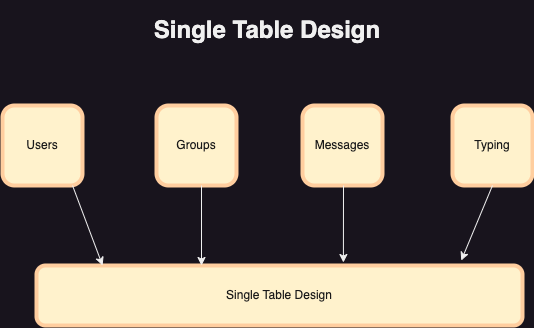

The diagram above was exported from draw.io. Its source (the exported page's mxGraphModel, read from the mxfile embedded in the PNG):
<mxGraphModel dx="794" dy="457" grid="1" gridSize="10" guides="1" tooltips="1" connect="1" arrows="1" fold="1" page="1" pageScale="1" pageWidth="827" pageHeight="1169" math="0" shadow="0">
  <root>
    <mxCell id="0" />
    <mxCell id="1" parent="0" />
    <mxCell id="3a1ZaT5Uf-P0gqDbmhpP-1" value="&lt;h1&gt;Single Table Design&lt;/h1&gt;" style="text;html=1;strokeColor=none;fillColor=none;align=center;verticalAlign=middle;whiteSpace=wrap;rounded=0;" vertex="1" parent="1">
      <mxGeometry x="340" y="80" width="290" height="30" as="geometry" />
    </mxCell>
    <mxCell id="3a1ZaT5Uf-P0gqDbmhpP-2" value="" style="whiteSpace=wrap;html=1;aspect=fixed;fillColor=#FFF2CC;rounded=1;strokeWidth=4;strokeColor=#FFCE9F;" vertex="1" parent="1">
      <mxGeometry x="220" y="170" width="80" height="80" as="geometry" />
    </mxCell>
    <mxCell id="3a1ZaT5Uf-P0gqDbmhpP-5" value="&lt;font color=&quot;#1a1a1a&quot;&gt;Users&lt;/font&gt;" style="text;html=1;strokeColor=none;fillColor=none;align=center;verticalAlign=middle;whiteSpace=wrap;rounded=0;" vertex="1" parent="1">
      <mxGeometry x="230" y="195" width="60" height="30" as="geometry" />
    </mxCell>
    <mxCell id="3a1ZaT5Uf-P0gqDbmhpP-6" value="" style="whiteSpace=wrap;html=1;aspect=fixed;fillColor=#FFF2CC;rounded=1;strokeWidth=4;strokeColor=#FFCE9F;" vertex="1" parent="1">
      <mxGeometry x="374" y="170" width="80" height="80" as="geometry" />
    </mxCell>
    <mxCell id="3a1ZaT5Uf-P0gqDbmhpP-7" value="&lt;font color=&quot;#1a1a1a&quot;&gt;Groups&lt;/font&gt;" style="text;html=1;strokeColor=none;fillColor=none;align=center;verticalAlign=middle;whiteSpace=wrap;rounded=0;" vertex="1" parent="1">
      <mxGeometry x="384" y="195" width="60" height="30" as="geometry" />
    </mxCell>
    <mxCell id="3a1ZaT5Uf-P0gqDbmhpP-8" value="" style="whiteSpace=wrap;html=1;aspect=fixed;fillColor=#FFF2CC;rounded=1;strokeWidth=4;strokeColor=#FFCE9F;" vertex="1" parent="1">
      <mxGeometry x="520" y="170" width="80" height="80" as="geometry" />
    </mxCell>
    <mxCell id="3a1ZaT5Uf-P0gqDbmhpP-9" value="&lt;font color=&quot;#1a1a1a&quot;&gt;Messages&lt;/font&gt;" style="text;html=1;strokeColor=none;fillColor=none;align=center;verticalAlign=middle;whiteSpace=wrap;rounded=0;" vertex="1" parent="1">
      <mxGeometry x="530" y="195" width="60" height="30" as="geometry" />
    </mxCell>
    <mxCell id="3a1ZaT5Uf-P0gqDbmhpP-10" value="" style="whiteSpace=wrap;html=1;aspect=fixed;fillColor=#FFF2CC;rounded=1;strokeWidth=4;strokeColor=#FFCE9F;" vertex="1" parent="1">
      <mxGeometry x="670" y="170" width="80" height="80" as="geometry" />
    </mxCell>
    <mxCell id="3a1ZaT5Uf-P0gqDbmhpP-11" value="&lt;font color=&quot;#1a1a1a&quot;&gt;Typing&lt;/font&gt;" style="text;html=1;strokeColor=none;fillColor=none;align=center;verticalAlign=middle;whiteSpace=wrap;rounded=0;" vertex="1" parent="1">
      <mxGeometry x="680" y="195" width="60" height="30" as="geometry" />
    </mxCell>
    <mxCell id="3a1ZaT5Uf-P0gqDbmhpP-12" value="" style="rounded=1;whiteSpace=wrap;html=1;fillColor=#FFF2CC;strokeColor=#FFCE9F;strokeWidth=4;" vertex="1" parent="1">
      <mxGeometry x="254" y="330" width="486" height="60" as="geometry" />
    </mxCell>
    <mxCell id="3a1ZaT5Uf-P0gqDbmhpP-13" value="&lt;font color=&quot;#1a1a1a&quot;&gt;Single Table Design&lt;/font&gt;" style="text;html=1;strokeColor=none;fillColor=none;align=center;verticalAlign=middle;whiteSpace=wrap;rounded=0;" vertex="1" parent="1">
      <mxGeometry x="392" y="345" width="210" height="30" as="geometry" />
    </mxCell>
    <mxCell id="3a1ZaT5Uf-P0gqDbmhpP-14" value="" style="endArrow=classic;html=1;rounded=0;entryX=0.136;entryY=0;entryDx=0;entryDy=0;entryPerimeter=0;" edge="1" parent="1" target="3a1ZaT5Uf-P0gqDbmhpP-12">
      <mxGeometry width="50" height="50" relative="1" as="geometry">
        <mxPoint x="290" y="250" as="sourcePoint" />
        <mxPoint x="340" y="200" as="targetPoint" />
      </mxGeometry>
    </mxCell>
    <mxCell id="3a1ZaT5Uf-P0gqDbmhpP-15" value="" style="endArrow=classic;html=1;rounded=0;" edge="1" parent="1">
      <mxGeometry width="50" height="50" relative="1" as="geometry">
        <mxPoint x="419" y="250" as="sourcePoint" />
        <mxPoint x="419" y="330" as="targetPoint" />
      </mxGeometry>
    </mxCell>
    <mxCell id="3a1ZaT5Uf-P0gqDbmhpP-16" value="" style="endArrow=classic;html=1;rounded=0;entryX=0.65;entryY=-0.05;entryDx=0;entryDy=0;entryPerimeter=0;" edge="1" parent="1">
      <mxGeometry width="50" height="50" relative="1" as="geometry">
        <mxPoint x="561" y="250" as="sourcePoint" />
        <mxPoint x="560.9000000000001" y="327" as="targetPoint" />
      </mxGeometry>
    </mxCell>
    <mxCell id="3a1ZaT5Uf-P0gqDbmhpP-17" value="" style="endArrow=classic;html=1;rounded=0;entryX=0.874;entryY=-0.083;entryDx=0;entryDy=0;entryPerimeter=0;" edge="1" parent="1" target="3a1ZaT5Uf-P0gqDbmhpP-12">
      <mxGeometry width="50" height="50" relative="1" as="geometry">
        <mxPoint x="710" y="250" as="sourcePoint" />
        <mxPoint x="760" y="200" as="targetPoint" />
      </mxGeometry>
    </mxCell>
  </root>
</mxGraphModel>